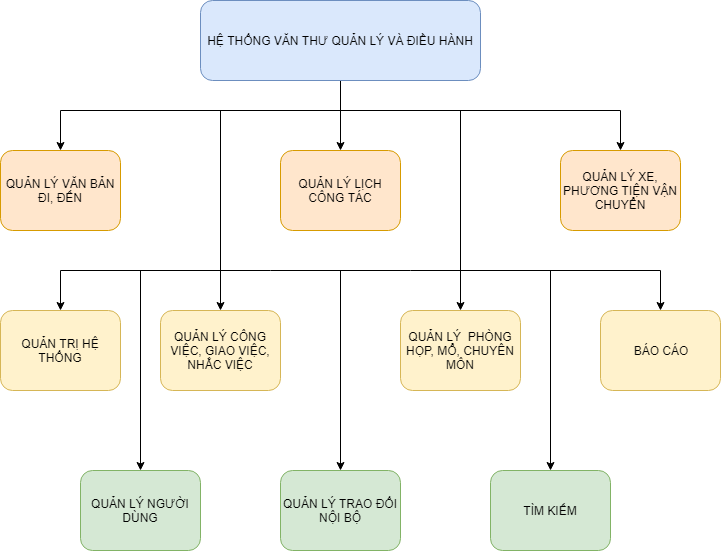

The diagram above was exported from draw.io. Its source (the exported page's mxGraphModel, read from the mxfile embedded in the PNG):
<mxGraphModel dx="1106" dy="541" grid="1" gridSize="10" guides="1" tooltips="1" connect="1" arrows="1" fold="1" page="1" pageScale="1" pageWidth="827" pageHeight="1169" background="#ffffff" math="0" shadow="0">
  <root>
    <mxCell id="0" />
    <mxCell id="1" parent="0" />
    <mxCell id="13" style="edgeStyle=orthogonalEdgeStyle;rounded=0;html=1;entryX=0.5;entryY=0;jettySize=auto;orthogonalLoop=1;" edge="1" parent="1" source="2" target="3">
      <mxGeometry relative="1" as="geometry">
        <Array as="points">
          <mxPoint x="380" y="120" />
          <mxPoint x="100" y="120" />
        </Array>
      </mxGeometry>
    </mxCell>
    <mxCell id="14" style="edgeStyle=orthogonalEdgeStyle;rounded=0;html=1;entryX=0.5;entryY=0;jettySize=auto;orthogonalLoop=1;" edge="1" parent="1" source="2" target="6">
      <mxGeometry relative="1" as="geometry" />
    </mxCell>
    <mxCell id="15" style="edgeStyle=orthogonalEdgeStyle;rounded=0;html=1;entryX=0.5;entryY=0;jettySize=auto;orthogonalLoop=1;" edge="1" parent="1" source="2" target="7">
      <mxGeometry relative="1" as="geometry">
        <Array as="points">
          <mxPoint x="380" y="120" />
          <mxPoint x="660" y="120" />
        </Array>
      </mxGeometry>
    </mxCell>
    <mxCell id="19" style="edgeStyle=orthogonalEdgeStyle;rounded=0;html=1;entryX=0.5;entryY=0;jettySize=auto;orthogonalLoop=1;" edge="1" parent="1" target="11">
      <mxGeometry relative="1" as="geometry">
        <mxPoint x="450" y="280" as="sourcePoint" />
        <Array as="points">
          <mxPoint x="310" y="280" />
          <mxPoint x="100" y="280" />
        </Array>
      </mxGeometry>
    </mxCell>
    <mxCell id="20" style="edgeStyle=orthogonalEdgeStyle;rounded=0;html=1;entryX=0.5;entryY=0;jettySize=auto;orthogonalLoop=1;" edge="1" parent="1" target="10">
      <mxGeometry relative="1" as="geometry">
        <mxPoint x="450" y="280" as="sourcePoint" />
        <Array as="points">
          <mxPoint x="450" y="280" />
          <mxPoint x="700" y="280" />
        </Array>
      </mxGeometry>
    </mxCell>
    <mxCell id="2" value="HỆ THỐNG VĂN THƯ QUẢN LÝ VÀ ĐIỀU HÀNH" style="rounded=1;whiteSpace=wrap;html=1;fillColor=#dae8fc;strokeColor=#6c8ebf;" vertex="1" parent="1">
      <mxGeometry x="240" y="10" width="280" height="80" as="geometry" />
    </mxCell>
    <mxCell id="3" value="QUẢN LÝ VĂN BẢN ĐI, ĐẾN" style="rounded=1;whiteSpace=wrap;html=1;fillColor=#ffe6cc;strokeColor=#d79b00;" vertex="1" parent="1">
      <mxGeometry x="40" y="160" width="120" height="80" as="geometry" />
    </mxCell>
    <mxCell id="4" value="QUẢN LÝ CÔNG VIỆC, GIAO VIỆC, NHẮC VIỆC&lt;br&gt;" style="rounded=1;whiteSpace=wrap;html=1;fillColor=#fff2cc;strokeColor=#d6b656;" vertex="1" parent="1">
      <mxGeometry x="200" y="320" width="120" height="80" as="geometry" />
    </mxCell>
    <mxCell id="5" value="QUẢN LÝ&amp;nbsp; PHÒNG HỌP, MỔ, CHUYÊN MÔN" style="rounded=1;whiteSpace=wrap;html=1;fillColor=#fff2cc;strokeColor=#d6b656;" vertex="1" parent="1">
      <mxGeometry x="440" y="320" width="120" height="80" as="geometry" />
    </mxCell>
    <mxCell id="6" value="QUẢN LÝ LỊCH CÔNG TÁC" style="rounded=1;whiteSpace=wrap;html=1;fillColor=#ffe6cc;strokeColor=#d79b00;" vertex="1" parent="1">
      <mxGeometry x="320" y="160" width="120" height="80" as="geometry" />
    </mxCell>
    <mxCell id="7" value="QUẢN LÝ XE, PHƯƠNG TIỆN VẬN CHUYỂN" style="rounded=1;whiteSpace=wrap;html=1;fillColor=#ffe6cc;strokeColor=#d79b00;" vertex="1" parent="1">
      <mxGeometry x="600" y="160" width="120" height="80" as="geometry" />
    </mxCell>
    <mxCell id="8" value="QUẢN LÝ TRAO ĐỐI NỘI BỘ" style="rounded=1;whiteSpace=wrap;html=1;fillColor=#d5e8d4;strokeColor=#82b366;" vertex="1" parent="1">
      <mxGeometry x="320" y="480" width="120" height="80" as="geometry" />
    </mxCell>
    <mxCell id="9" value="TÌM KIẾM" style="rounded=1;whiteSpace=wrap;html=1;fillColor=#d5e8d4;strokeColor=#82b366;" vertex="1" parent="1">
      <mxGeometry x="530" y="480" width="120" height="80" as="geometry" />
    </mxCell>
    <mxCell id="10" value="BÁO CÁO" style="rounded=1;whiteSpace=wrap;html=1;fillColor=#fff2cc;strokeColor=#d6b656;" vertex="1" parent="1">
      <mxGeometry x="640" y="320" width="120" height="80" as="geometry" />
    </mxCell>
    <mxCell id="11" value="QUẢN TRỊ HỆ THỐNG" style="rounded=1;whiteSpace=wrap;html=1;fillColor=#fff2cc;strokeColor=#d6b656;" vertex="1" parent="1">
      <mxGeometry x="40" y="320" width="120" height="80" as="geometry" />
    </mxCell>
    <mxCell id="12" value="QUẢN LÝ NGƯỜI DÙNG" style="rounded=1;whiteSpace=wrap;html=1;fillColor=#d5e8d4;strokeColor=#82b366;" vertex="1" parent="1">
      <mxGeometry x="120" y="480" width="120" height="80" as="geometry" />
    </mxCell>
    <mxCell id="21" value="" style="endArrow=classic;html=1;entryX=0.5;entryY=0;" edge="1" parent="1" target="4">
      <mxGeometry width="50" height="50" relative="1" as="geometry">
        <mxPoint x="260" y="120" as="sourcePoint" />
        <mxPoint x="270" y="170" as="targetPoint" />
      </mxGeometry>
    </mxCell>
    <mxCell id="25" value="" style="endArrow=classic;html=1;entryX=0.5;entryY=0;" edge="1" parent="1" target="5">
      <mxGeometry width="50" height="50" relative="1" as="geometry">
        <mxPoint x="500" y="120" as="sourcePoint" />
        <mxPoint x="545" y="130" as="targetPoint" />
      </mxGeometry>
    </mxCell>
    <mxCell id="26" value="" style="endArrow=classic;html=1;entryX=0.5;entryY=0;" edge="1" parent="1" target="9">
      <mxGeometry width="50" height="50" relative="1" as="geometry">
        <mxPoint x="590" y="280" as="sourcePoint" />
        <mxPoint x="580" y="320" as="targetPoint" />
      </mxGeometry>
    </mxCell>
    <mxCell id="27" value="" style="endArrow=classic;html=1;entryX=0.5;entryY=0;" edge="1" parent="1" target="12">
      <mxGeometry width="50" height="50" relative="1" as="geometry">
        <mxPoint x="180" y="280" as="sourcePoint" />
        <mxPoint x="180" y="440" as="targetPoint" />
      </mxGeometry>
    </mxCell>
    <mxCell id="28" value="" style="endArrow=classic;html=1;entryX=0.5;entryY=0;" edge="1" parent="1" target="8">
      <mxGeometry width="50" height="50" relative="1" as="geometry">
        <mxPoint x="380" y="280" as="sourcePoint" />
        <mxPoint x="290" y="570" as="targetPoint" />
      </mxGeometry>
    </mxCell>
  </root>
</mxGraphModel>